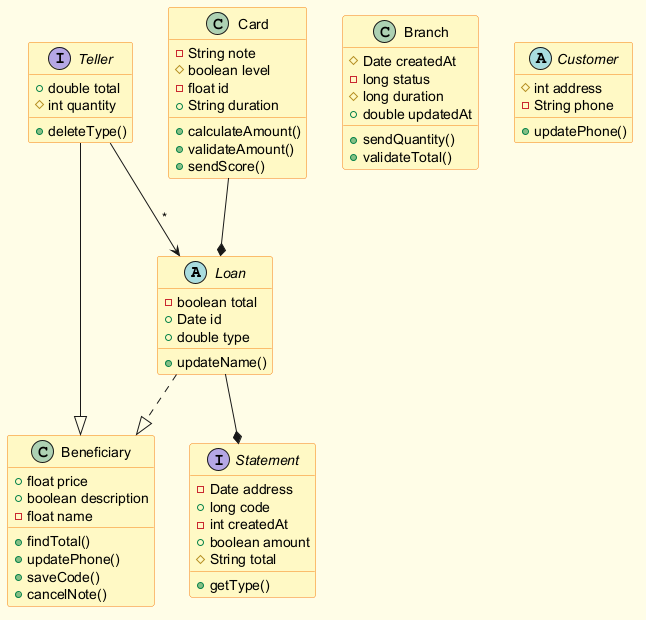

The diagram above was rendered by PlantUML. Its source (embedded in the PNG):
@startuml
skinparam backgroundColor #FFFDE7
skinparam classBackgroundColor #FFF9C4
skinparam classBorderColor #F57F17
abstract class Loan {
  -boolean total
  +Date id
  +double type
  +updateName()
}
interface Statement {
  -Date address
  +long code
  -int createdAt
  +boolean amount
  #String total
  +getType()
}
interface Teller {
  +double total
  #int quantity
  +deleteType()
}
class Branch {
  #Date createdAt
  -long status
  #long duration
  +double updatedAt
  +sendQuantity()
  +validateTotal()
}
class Beneficiary {
  +float price
  +boolean description
  -float name
  +findTotal()
  +updatePhone()
  +saveCode()
  +cancelNote()
}
class Card {
  -String note
  #boolean level
  -float id
  +String duration
  +calculateAmount()
  +validateAmount()
  +sendScore()
}
abstract class Customer {
  #int address
  -String phone
  +updatePhone()
}
Teller --> Loan : "*"
Loan ..|> Beneficiary
Card --* Loan
Loan --* Statement
Teller --|> Beneficiary
@enduml